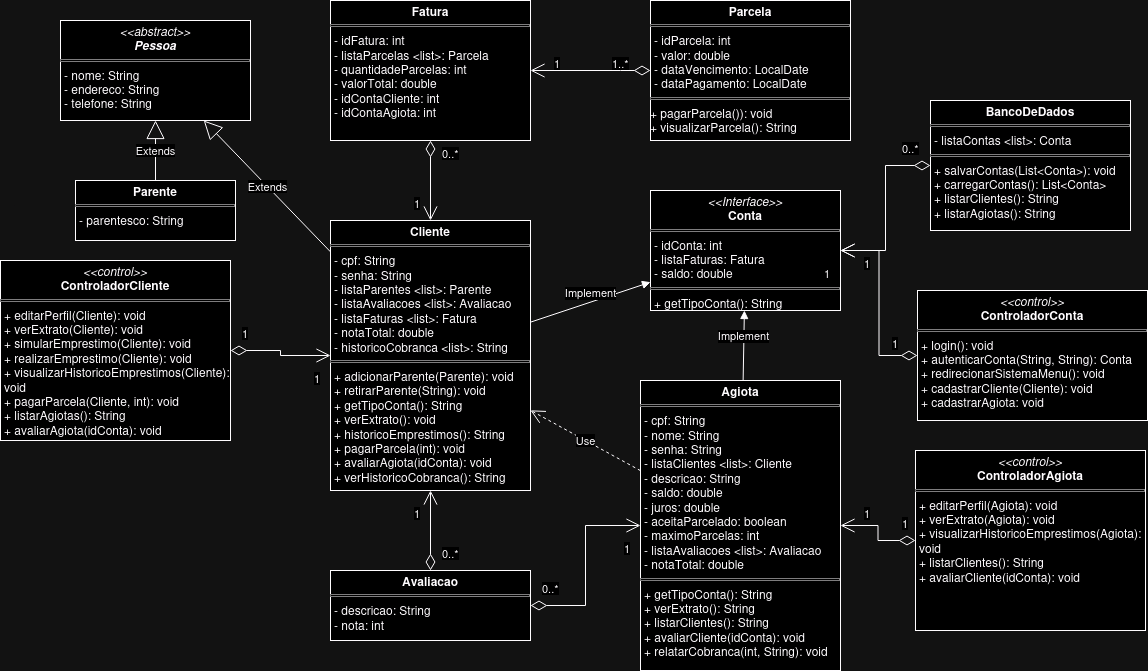

The diagram above was exported from draw.io. Its source (the exported page's mxGraphModel, read from the mxfile embedded in the PNG):
<mxGraphModel dx="1707" dy="1581" grid="1" gridSize="10" guides="1" tooltips="1" connect="1" arrows="1" fold="1" page="1" pageScale="1" pageWidth="827" pageHeight="1169" math="0" shadow="0">
  <root>
    <mxCell id="0" />
    <mxCell id="1" parent="0" />
    <mxCell id="ElCCOD3k_z0msa3gvorV-9" value="&lt;p style=&quot;margin:0px;margin-top:4px;text-align:center;&quot;&gt;&lt;i&gt;&amp;lt;&amp;lt;abstract&amp;gt;&amp;gt;&lt;/i&gt;&lt;br&gt;&lt;b&gt;&lt;i&gt;Pessoa&lt;/i&gt;&lt;/b&gt;&lt;/p&gt;&lt;hr size=&quot;1&quot; style=&quot;border-style:solid;&quot;&gt;&lt;p style=&quot;margin:0px;margin-left:4px;&quot;&gt;- nome: String&lt;br&gt;- endereco: String&lt;/p&gt;&lt;p style=&quot;margin:0px;margin-left:4px;&quot;&gt;- telefone: String&lt;/p&gt;" style="verticalAlign=top;align=left;overflow=fill;html=1;strokeColor=default;" parent="1" vertex="1">
      <mxGeometry x="-30" y="-160" width="190" height="100" as="geometry" />
    </mxCell>
    <mxCell id="ElCCOD3k_z0msa3gvorV-21" value="&lt;p style=&quot;margin:0px;margin-top:4px;text-align:center;&quot;&gt;&lt;b&gt;Parente&lt;/b&gt;&lt;/p&gt;&lt;hr size=&quot;1&quot; style=&quot;border-style:solid;&quot;&gt;&lt;p style=&quot;margin:0px;margin-left:4px;&quot;&gt;- parentesco: String&lt;br&gt;&lt;/p&gt;&lt;p style=&quot;margin:0px;margin-left:4px;&quot;&gt;&lt;br&gt;&lt;/p&gt;" style="verticalAlign=top;align=left;overflow=fill;html=1;whiteSpace=wrap;" parent="1" vertex="1">
      <mxGeometry x="-15" width="160" height="60" as="geometry" />
    </mxCell>
    <mxCell id="ElCCOD3k_z0msa3gvorV-24" value="&lt;p style=&quot;margin:0px;margin-top:4px;text-align:center;&quot;&gt;&lt;i&gt;&amp;lt;&amp;lt;Interface&amp;gt;&amp;gt;&lt;/i&gt;&lt;br&gt;&lt;b&gt;Conta&lt;/b&gt;&lt;/p&gt;&lt;hr size=&quot;1&quot; style=&quot;border-style:solid;&quot;&gt;&lt;p style=&quot;margin:0px;margin-left:4px;&quot;&gt;- idConta: int&lt;br&gt;&lt;/p&gt;&lt;p style=&quot;margin:0px;margin-left:4px;&quot;&gt;- listaFaturas: Fatura&lt;br&gt;- saldo: double&lt;br&gt;&lt;/p&gt;&lt;hr size=&quot;1&quot; style=&quot;border-style:solid;&quot;&gt;&lt;p style=&quot;margin:0px;margin-left:4px;&quot;&gt;+ getTipoConta(): String&lt;/p&gt;" style="verticalAlign=top;align=left;overflow=fill;html=1;whiteSpace=wrap;" parent="1" vertex="1">
      <mxGeometry x="560" y="10" width="190" height="120" as="geometry" />
    </mxCell>
    <mxCell id="ElCCOD3k_z0msa3gvorV-25" value="&lt;p style=&quot;margin:0px;margin-top:4px;text-align:center;&quot;&gt;&lt;b&gt;Cliente&lt;/b&gt;&lt;/p&gt;&lt;hr size=&quot;1&quot; style=&quot;border-style:solid;&quot;&gt;&lt;p style=&quot;margin:0px;margin-left:4px;&quot;&gt;- cpf: String&lt;/p&gt;&lt;p style=&quot;margin:0px;margin-left:4px;&quot;&gt;- senha: String&lt;/p&gt;&lt;p style=&quot;margin:0px;margin-left:4px;&quot;&gt;- listaParentes &amp;lt;list&amp;gt;: Parente&lt;/p&gt;&lt;p style=&quot;margin:0px;margin-left:4px;&quot;&gt;- listaAvaliacoes &amp;lt;list&amp;gt;: Avaliacao&lt;/p&gt;&lt;p style=&quot;margin:0px;margin-left:4px;&quot;&gt;- listaFaturas &amp;lt;list&amp;gt;: Fatura&lt;br&gt;&lt;/p&gt;&lt;p style=&quot;margin:0px;margin-left:4px;&quot;&gt;- notaTotal: double&lt;/p&gt;&lt;p style=&quot;margin:0px;margin-left:4px;&quot;&gt;- historicoCobranca &amp;lt;list&amp;gt;: String&lt;br&gt;&lt;/p&gt;&lt;hr size=&quot;1&quot; style=&quot;border-style:solid;&quot;&gt;&lt;p style=&quot;margin:0px;margin-left:4px;&quot;&gt;+ adicionarParente(Parente): void&lt;/p&gt;&lt;p style=&quot;margin:0px;margin-left:4px;&quot;&gt;+ retirarParente(String): void&lt;/p&gt;&lt;p style=&quot;margin:0px;margin-left:4px;&quot;&gt;+ getTipoConta(): String&lt;/p&gt;&lt;p style=&quot;margin:0px;margin-left:4px;&quot;&gt;+ verExtrato(): void&lt;/p&gt;&lt;p style=&quot;margin:0px;margin-left:4px;&quot;&gt;+ historicoEmprestimos(): String&lt;/p&gt;&lt;p style=&quot;margin:0px;margin-left:4px;&quot;&gt;+ pagarParcela(int): void&lt;/p&gt;&lt;p style=&quot;margin:0px;margin-left:4px;&quot;&gt;+ avaliarAgiota(idConta): void&lt;/p&gt;&lt;p style=&quot;margin:0px;margin-left:4px;&quot;&gt;+ verHistoricoCobranca(): String&lt;/p&gt;" style="verticalAlign=top;align=left;overflow=fill;html=1;whiteSpace=wrap;" parent="1" vertex="1">
      <mxGeometry x="240" y="40" width="200" height="270" as="geometry" />
    </mxCell>
    <mxCell id="ElCCOD3k_z0msa3gvorV-26" value="&lt;p style=&quot;margin:0px;margin-top:4px;text-align:center;&quot;&gt;&lt;b&gt;Agiota&lt;/b&gt;&lt;/p&gt;&lt;hr size=&quot;1&quot; style=&quot;border-style:solid;&quot;&gt;&lt;p style=&quot;margin:0px;margin-left:4px;&quot;&gt;- cpf: String&lt;/p&gt;&lt;p style=&quot;margin:0px;margin-left:4px;&quot;&gt;- nome: String&lt;br&gt;&lt;/p&gt;&lt;p style=&quot;margin:0px;margin-left:4px;&quot;&gt;- senha: String&lt;/p&gt;&lt;p style=&quot;margin:0px;margin-left:4px;&quot;&gt;- listaClientes &amp;lt;list&amp;gt;: Cliente&lt;/p&gt;&lt;p style=&quot;margin:0px;margin-left:4px;&quot;&gt;- descricao: String&lt;/p&gt;&lt;p style=&quot;margin:0px;margin-left:4px;&quot;&gt;- saldo: double&lt;/p&gt;&lt;p style=&quot;margin:0px;margin-left:4px;&quot;&gt;- juros: double&lt;/p&gt;&lt;p style=&quot;margin:0px;margin-left:4px;&quot;&gt;- aceitaParcelado: boolean&lt;/p&gt;&lt;p style=&quot;margin:0px;margin-left:4px;&quot;&gt;- maximoParcelas: int&lt;br&gt;&lt;/p&gt;&lt;p style=&quot;margin:0px;margin-left:4px;&quot;&gt;- listaAvaliacoes &amp;lt;list&amp;gt;: Avaliacao&lt;/p&gt;&lt;p style=&quot;margin:0px;margin-left:4px;&quot;&gt;- notaTotal: double&lt;br&gt;&lt;/p&gt;&lt;hr size=&quot;1&quot; style=&quot;border-style:solid;&quot;&gt;&lt;p style=&quot;margin:0px;margin-left:4px;&quot;&gt;+ getTipoConta(): String&lt;/p&gt;&lt;p style=&quot;margin:0px;margin-left:4px;&quot;&gt;+ verExtrato(): String&lt;/p&gt;&lt;p style=&quot;margin:0px;margin-left:4px;&quot;&gt;+ listarClientes(): String&lt;/p&gt;&lt;p style=&quot;margin:0px;margin-left:4px;&quot;&gt;+ avaliarCliente(idConta): void&lt;/p&gt;&lt;p style=&quot;margin:0px;margin-left:4px;&quot;&gt;+ relatarCobranca(int, String): void&lt;br&gt;&lt;/p&gt;" style="verticalAlign=top;align=left;overflow=fill;html=1;whiteSpace=wrap;" parent="1" vertex="1">
      <mxGeometry x="550" y="200" width="200" height="290" as="geometry" />
    </mxCell>
    <mxCell id="ElCCOD3k_z0msa3gvorV-27" value="&lt;p style=&quot;margin:0px;margin-top:4px;text-align:center;&quot;&gt;&lt;b&gt;Parcela&lt;/b&gt;&lt;/p&gt;&lt;hr size=&quot;1&quot; style=&quot;border-style:solid;&quot;&gt;&lt;p style=&quot;margin:0px;margin-left:4px;&quot;&gt;- idParcela: int&lt;/p&gt;&lt;p style=&quot;margin:0px;margin-left:4px;&quot;&gt;- valor: double&lt;/p&gt;&lt;p style=&quot;margin:0px;margin-left:4px;&quot;&gt;- dataVencimento: LocalDate&lt;/p&gt;&lt;p style=&quot;margin:0px;margin-left:4px;&quot;&gt;- dataPagamento: LocalDate&lt;br&gt;&lt;/p&gt;&lt;hr size=&quot;1&quot; style=&quot;border-style:solid;&quot;&gt;&lt;div&gt;+ pagarParcela()): void&lt;/div&gt;&lt;div&gt;+ visualizarParcela(): String&lt;br&gt;&lt;/div&gt;" style="verticalAlign=top;align=left;overflow=fill;html=1;whiteSpace=wrap;" parent="1" vertex="1">
      <mxGeometry x="560" y="-180" width="200" height="140" as="geometry" />
    </mxCell>
    <mxCell id="ElCCOD3k_z0msa3gvorV-28" value="&lt;p style=&quot;margin:0px;margin-top:4px;text-align:center;&quot;&gt;&lt;b&gt;Fatura&lt;/b&gt;&lt;/p&gt;&lt;hr size=&quot;1&quot; style=&quot;border-style:solid;&quot;&gt;&lt;p style=&quot;margin:0px;margin-left:4px;&quot;&gt;- idFatura: int&lt;/p&gt;&lt;p style=&quot;margin:0px;margin-left:4px;&quot;&gt;- listaParcelas &amp;lt;list&amp;gt;: Parcela&lt;/p&gt;&lt;p style=&quot;margin:0px;margin-left:4px;&quot;&gt;- quantidadeParcelas: int&lt;/p&gt;&lt;p style=&quot;margin:0px;margin-left:4px;&quot;&gt;- valorTotal: double&lt;/p&gt;&lt;p style=&quot;margin:0px;margin-left:4px;&quot;&gt;- idContaCliente: int&lt;/p&gt;&lt;p style=&quot;margin:0px;margin-left:4px;&quot;&gt;- idContaAgiota: int&lt;/p&gt;" style="verticalAlign=top;align=left;overflow=fill;html=1;whiteSpace=wrap;" parent="1" vertex="1">
      <mxGeometry x="240" y="-180" width="200" height="140" as="geometry" />
    </mxCell>
    <mxCell id="ElCCOD3k_z0msa3gvorV-29" value="&lt;p style=&quot;margin:0px;margin-top:4px;text-align:center;&quot;&gt;&lt;b&gt;Avaliacao&lt;/b&gt;&lt;/p&gt;&lt;hr size=&quot;1&quot; style=&quot;border-style:solid;&quot;&gt;&lt;p style=&quot;margin:0px;margin-left:4px;&quot;&gt;- descricao: String&lt;/p&gt;&lt;p style=&quot;margin:0px;margin-left:4px;&quot;&gt;- nota: int&lt;br&gt;&lt;/p&gt;" style="verticalAlign=top;align=left;overflow=fill;html=1;whiteSpace=wrap;" parent="1" vertex="1">
      <mxGeometry x="240" y="390" width="200" height="70" as="geometry" />
    </mxCell>
    <mxCell id="ElCCOD3k_z0msa3gvorV-30" value="&lt;p style=&quot;margin:0px;margin-top:4px;text-align:center;&quot;&gt;&lt;i&gt;&amp;lt;&amp;lt;control&amp;gt;&amp;gt;&lt;/i&gt;&lt;br&gt;&lt;b&gt;ControladorConta&lt;/b&gt;&lt;/p&gt;&lt;hr size=&quot;1&quot; style=&quot;border-style:solid;&quot;&gt;&lt;p style=&quot;margin:0px;margin-left:4px;&quot;&gt;+ login(): void&lt;/p&gt;&lt;p style=&quot;margin:0px;margin-left:4px;&quot;&gt;+ autenticarConta(String, String): Conta&lt;/p&gt;&lt;p style=&quot;margin:0px;margin-left:4px;&quot;&gt;+ redirecionarSistemaMenu(): void&lt;/p&gt;&lt;p style=&quot;margin:0px;margin-left:4px;&quot;&gt;+ cadastrarCliente(Cliente): void&lt;/p&gt;&lt;p style=&quot;margin:0px;margin-left:4px;&quot;&gt;+ cadastrarAgiota: void&lt;br&gt;&lt;/p&gt;" style="verticalAlign=top;align=left;overflow=fill;html=1;whiteSpace=wrap;" parent="1" vertex="1">
      <mxGeometry x="827" y="110" width="230" height="130" as="geometry" />
    </mxCell>
    <mxCell id="ElCCOD3k_z0msa3gvorV-31" value="&lt;p style=&quot;margin:0px;margin-top:4px;text-align:center;&quot;&gt;&lt;i&gt;&amp;lt;&amp;lt;control&amp;gt;&amp;gt;&lt;/i&gt;&lt;br&gt;&lt;b&gt;ControladorCliente&lt;/b&gt;&lt;/p&gt;&lt;hr size=&quot;1&quot; style=&quot;border-style:solid;&quot;&gt;&lt;p style=&quot;margin:0px;margin-left:4px;&quot;&gt;+ editarPerfil(Cliente): void&lt;/p&gt;&lt;p style=&quot;margin:0px;margin-left:4px;&quot;&gt;+ verExtrato(Cliente): void&lt;/p&gt;&lt;p style=&quot;margin:0px;margin-left:4px;&quot;&gt;+ simularEmprestimo(Cliente): void&lt;/p&gt;&lt;p style=&quot;margin:0px;margin-left:4px;&quot;&gt;+ realizarEmprestimo(Cliente): void&lt;/p&gt;&lt;p style=&quot;margin:0px;margin-left:4px;&quot;&gt;+ visualizarHistoricoEmprestimos(Cliente): void&lt;/p&gt;&lt;p style=&quot;margin:0px;margin-left:4px;&quot;&gt;+ pagarParcela(Cliente, int): void&lt;/p&gt;&lt;p style=&quot;margin:0px;margin-left:4px;&quot;&gt;+ listarAgiotas(): String&lt;br&gt;&lt;/p&gt;&lt;p style=&quot;margin:0px;margin-left:4px;&quot;&gt;+ avaliarAgiota(idConta): void&lt;br&gt;&lt;/p&gt;" style="verticalAlign=top;align=left;overflow=fill;html=1;whiteSpace=wrap;" parent="1" vertex="1">
      <mxGeometry x="-90" y="80" width="230" height="180" as="geometry" />
    </mxCell>
    <mxCell id="ElCCOD3k_z0msa3gvorV-36" value="&lt;p style=&quot;margin:0px;margin-top:4px;text-align:center;&quot;&gt;&lt;b&gt;BancoDeDados&lt;/b&gt;&lt;/p&gt;&lt;hr size=&quot;1&quot; style=&quot;border-style:solid;&quot;&gt;&lt;p style=&quot;margin:0px;margin-left:4px;&quot;&gt;- listaContas &amp;lt;list&amp;gt;: Conta&lt;br&gt;&lt;/p&gt;&lt;hr size=&quot;1&quot; style=&quot;border-style:solid;&quot;&gt;&lt;p style=&quot;margin:0px;margin-left:4px;&quot;&gt;+ salvarContas(List&amp;lt;Conta&amp;gt;): void&lt;/p&gt;&lt;p style=&quot;margin:0px;margin-left:4px;&quot;&gt;+ carregarContas(): List&amp;lt;Conta&amp;gt;&lt;/p&gt;&lt;p style=&quot;margin:0px;margin-left:4px;&quot;&gt;+ listarClientes(): String&lt;/p&gt;&lt;p style=&quot;margin:0px;margin-left:4px;&quot;&gt;+ listarAgiotas(): String&lt;br&gt;&lt;/p&gt;&lt;p style=&quot;margin:0px;margin-left:4px;&quot;&gt;&lt;/p&gt;" style="verticalAlign=top;align=left;overflow=fill;html=1;whiteSpace=wrap;" parent="1" vertex="1">
      <mxGeometry x="840" y="-80" width="200" height="130" as="geometry" />
    </mxCell>
    <mxCell id="ElCCOD3k_z0msa3gvorV-37" value="&lt;p style=&quot;margin:0px;margin-top:4px;text-align:center;&quot;&gt;&lt;i&gt;&amp;lt;&amp;lt;control&amp;gt;&amp;gt;&lt;/i&gt;&lt;br&gt;&lt;b&gt;ControladorAgiota&lt;/b&gt;&lt;/p&gt;&lt;hr size=&quot;1&quot; style=&quot;border-style:solid;&quot;&gt;&lt;p style=&quot;margin:0px;margin-left:4px;&quot;&gt;+ editarPerfil(Agiota): void&lt;/p&gt;&lt;p style=&quot;margin:0px;margin-left:4px;&quot;&gt;+ verExtrato(Agiota): void&lt;/p&gt;&lt;p style=&quot;margin:0px;margin-left:4px;&quot;&gt;+ visualizarHistoricoEmprestimos(Agiota): void&lt;/p&gt;&lt;p style=&quot;margin:0px;margin-left:4px;&quot;&gt;+ listarClientes(): String&lt;br&gt;&lt;/p&gt;&lt;p style=&quot;margin:0px;margin-left:4px;&quot;&gt;+ avaliarCliente(idConta): void&lt;br&gt;&lt;/p&gt;" style="verticalAlign=top;align=left;overflow=fill;html=1;whiteSpace=wrap;" parent="1" vertex="1">
      <mxGeometry x="825" y="270" width="230" height="180" as="geometry" />
    </mxCell>
    <mxCell id="pmDJ4Jt38gVGMVGfzdzW-3" value="Extends" style="endArrow=block;endSize=16;endFill=0;html=1;rounded=0;" edge="1" parent="1" source="ElCCOD3k_z0msa3gvorV-21" target="ElCCOD3k_z0msa3gvorV-9">
      <mxGeometry width="160" relative="1" as="geometry">
        <mxPoint x="270" y="160" as="sourcePoint" />
        <mxPoint x="430" y="160" as="targetPoint" />
      </mxGeometry>
    </mxCell>
    <mxCell id="pmDJ4Jt38gVGMVGfzdzW-4" value="Extends" style="endArrow=block;endSize=16;endFill=0;html=1;rounded=0;" edge="1" parent="1" source="ElCCOD3k_z0msa3gvorV-25" target="ElCCOD3k_z0msa3gvorV-9">
      <mxGeometry width="160" relative="1" as="geometry">
        <mxPoint x="270" y="160" as="sourcePoint" />
        <mxPoint x="430" y="160" as="targetPoint" />
      </mxGeometry>
    </mxCell>
    <mxCell id="pmDJ4Jt38gVGMVGfzdzW-5" value="Implement" style="html=1;verticalAlign=bottom;endArrow=block;curved=0;rounded=0;" edge="1" parent="1" source="ElCCOD3k_z0msa3gvorV-25" target="ElCCOD3k_z0msa3gvorV-24">
      <mxGeometry width="80" relative="1" as="geometry">
        <mxPoint x="310" y="160" as="sourcePoint" />
        <mxPoint x="390" y="160" as="targetPoint" />
      </mxGeometry>
    </mxCell>
    <mxCell id="pmDJ4Jt38gVGMVGfzdzW-6" value="Implement" style="html=1;verticalAlign=bottom;endArrow=block;curved=0;rounded=0;" edge="1" parent="1" source="ElCCOD3k_z0msa3gvorV-26" target="ElCCOD3k_z0msa3gvorV-24">
      <mxGeometry width="80" relative="1" as="geometry">
        <mxPoint x="310" y="160" as="sourcePoint" />
        <mxPoint x="390" y="160" as="targetPoint" />
      </mxGeometry>
    </mxCell>
    <mxCell id="pmDJ4Jt38gVGMVGfzdzW-10" value="" style="endArrow=open;html=1;endSize=12;startArrow=diamondThin;startSize=14;startFill=0;edgeStyle=orthogonalEdgeStyle;rounded=0;" edge="1" parent="1" source="ElCCOD3k_z0msa3gvorV-27" target="ElCCOD3k_z0msa3gvorV-28">
      <mxGeometry relative="1" as="geometry">
        <mxPoint x="310" y="-20" as="sourcePoint" />
        <mxPoint x="470" y="-20" as="targetPoint" />
        <Array as="points">
          <mxPoint x="530" y="-110" />
          <mxPoint x="530" y="-110" />
        </Array>
      </mxGeometry>
    </mxCell>
    <mxCell id="pmDJ4Jt38gVGMVGfzdzW-11" value="1..*" style="edgeLabel;resizable=0;html=1;align=left;verticalAlign=top;" connectable="0" vertex="1" parent="pmDJ4Jt38gVGMVGfzdzW-10">
      <mxGeometry x="-1" relative="1" as="geometry">
        <mxPoint x="-40" y="-20" as="offset" />
      </mxGeometry>
    </mxCell>
    <mxCell id="pmDJ4Jt38gVGMVGfzdzW-12" value="1" style="edgeLabel;resizable=0;html=1;align=right;verticalAlign=top;" connectable="0" vertex="1" parent="pmDJ4Jt38gVGMVGfzdzW-10">
      <mxGeometry x="1" relative="1" as="geometry">
        <mxPoint x="30" y="-20" as="offset" />
      </mxGeometry>
    </mxCell>
    <mxCell id="pmDJ4Jt38gVGMVGfzdzW-13" value="" style="endArrow=open;html=1;endSize=12;startArrow=diamondThin;startSize=14;startFill=0;edgeStyle=orthogonalEdgeStyle;rounded=0;" edge="1" parent="1" source="ElCCOD3k_z0msa3gvorV-28" target="ElCCOD3k_z0msa3gvorV-25">
      <mxGeometry relative="1" as="geometry">
        <mxPoint x="310" y="10" as="sourcePoint" />
        <mxPoint x="470" y="10" as="targetPoint" />
      </mxGeometry>
    </mxCell>
    <mxCell id="pmDJ4Jt38gVGMVGfzdzW-14" value="0..*" style="edgeLabel;resizable=0;html=1;align=left;verticalAlign=top;" connectable="0" vertex="1" parent="pmDJ4Jt38gVGMVGfzdzW-13">
      <mxGeometry x="-1" relative="1" as="geometry">
        <mxPoint x="10" as="offset" />
      </mxGeometry>
    </mxCell>
    <mxCell id="pmDJ4Jt38gVGMVGfzdzW-15" value="1" style="edgeLabel;resizable=0;html=1;align=right;verticalAlign=top;" connectable="0" vertex="1" parent="pmDJ4Jt38gVGMVGfzdzW-13">
      <mxGeometry x="1" relative="1" as="geometry">
        <mxPoint x="-10" y="-30" as="offset" />
      </mxGeometry>
    </mxCell>
    <mxCell id="pmDJ4Jt38gVGMVGfzdzW-16" value="" style="endArrow=open;html=1;endSize=12;startArrow=diamondThin;startSize=14;startFill=0;edgeStyle=orthogonalEdgeStyle;rounded=0;" edge="1" parent="1" source="ElCCOD3k_z0msa3gvorV-29" target="ElCCOD3k_z0msa3gvorV-25">
      <mxGeometry relative="1" as="geometry">
        <mxPoint x="310" y="280" as="sourcePoint" />
        <mxPoint x="470" y="280" as="targetPoint" />
      </mxGeometry>
    </mxCell>
    <mxCell id="pmDJ4Jt38gVGMVGfzdzW-17" value="0..*" style="edgeLabel;resizable=0;html=1;align=left;verticalAlign=top;" connectable="0" vertex="1" parent="pmDJ4Jt38gVGMVGfzdzW-16">
      <mxGeometry x="-1" relative="1" as="geometry">
        <mxPoint x="10" y="-30" as="offset" />
      </mxGeometry>
    </mxCell>
    <mxCell id="pmDJ4Jt38gVGMVGfzdzW-18" value="1" style="edgeLabel;resizable=0;html=1;align=right;verticalAlign=top;" connectable="0" vertex="1" parent="pmDJ4Jt38gVGMVGfzdzW-16">
      <mxGeometry x="1" relative="1" as="geometry">
        <mxPoint x="-10" y="10" as="offset" />
      </mxGeometry>
    </mxCell>
    <mxCell id="pmDJ4Jt38gVGMVGfzdzW-19" value="" style="endArrow=open;html=1;endSize=12;startArrow=diamondThin;startSize=14;startFill=0;edgeStyle=orthogonalEdgeStyle;rounded=0;" edge="1" parent="1" source="ElCCOD3k_z0msa3gvorV-29" target="ElCCOD3k_z0msa3gvorV-26">
      <mxGeometry relative="1" as="geometry">
        <mxPoint x="490" y="390" as="sourcePoint" />
        <mxPoint x="490" y="300" as="targetPoint" />
      </mxGeometry>
    </mxCell>
    <mxCell id="pmDJ4Jt38gVGMVGfzdzW-20" value="0..*" style="edgeLabel;resizable=0;html=1;align=left;verticalAlign=top;" connectable="0" vertex="1" parent="pmDJ4Jt38gVGMVGfzdzW-19">
      <mxGeometry x="-1" relative="1" as="geometry">
        <mxPoint x="10" y="-30" as="offset" />
      </mxGeometry>
    </mxCell>
    <mxCell id="pmDJ4Jt38gVGMVGfzdzW-21" value="1" style="edgeLabel;resizable=0;html=1;align=right;verticalAlign=top;" connectable="0" vertex="1" parent="pmDJ4Jt38gVGMVGfzdzW-19">
      <mxGeometry x="1" relative="1" as="geometry">
        <mxPoint x="-10" y="10" as="offset" />
      </mxGeometry>
    </mxCell>
    <mxCell id="pmDJ4Jt38gVGMVGfzdzW-22" value="" style="endArrow=open;html=1;endSize=12;startArrow=diamondThin;startSize=14;startFill=0;edgeStyle=orthogonalEdgeStyle;rounded=0;" edge="1" parent="1" source="ElCCOD3k_z0msa3gvorV-36" target="ElCCOD3k_z0msa3gvorV-24">
      <mxGeometry relative="1" as="geometry">
        <mxPoint x="790" y="249.5" as="sourcePoint" />
        <mxPoint x="900" y="169.5" as="targetPoint" />
      </mxGeometry>
    </mxCell>
    <mxCell id="pmDJ4Jt38gVGMVGfzdzW-23" value="0..*" style="edgeLabel;resizable=0;html=1;align=left;verticalAlign=top;" connectable="0" vertex="1" parent="pmDJ4Jt38gVGMVGfzdzW-22">
      <mxGeometry x="-1" relative="1" as="geometry">
        <mxPoint x="-30" y="-30" as="offset" />
      </mxGeometry>
    </mxCell>
    <mxCell id="pmDJ4Jt38gVGMVGfzdzW-24" value="1" style="edgeLabel;resizable=0;html=1;align=right;verticalAlign=top;" connectable="0" vertex="1" parent="pmDJ4Jt38gVGMVGfzdzW-22">
      <mxGeometry x="1" relative="1" as="geometry">
        <mxPoint x="30" as="offset" />
      </mxGeometry>
    </mxCell>
    <mxCell id="pmDJ4Jt38gVGMVGfzdzW-25" value="" style="endArrow=open;html=1;endSize=12;startArrow=diamondThin;startSize=14;startFill=0;edgeStyle=orthogonalEdgeStyle;rounded=0;" edge="1" parent="1" source="ElCCOD3k_z0msa3gvorV-31" target="ElCCOD3k_z0msa3gvorV-25">
      <mxGeometry relative="1" as="geometry">
        <mxPoint x="180" y="230" as="sourcePoint" />
        <mxPoint x="180" y="140" as="targetPoint" />
      </mxGeometry>
    </mxCell>
    <mxCell id="pmDJ4Jt38gVGMVGfzdzW-26" value="1" style="edgeLabel;resizable=0;html=1;align=left;verticalAlign=top;" connectable="0" vertex="1" parent="pmDJ4Jt38gVGMVGfzdzW-25">
      <mxGeometry x="-1" relative="1" as="geometry">
        <mxPoint x="10" y="-30" as="offset" />
      </mxGeometry>
    </mxCell>
    <mxCell id="pmDJ4Jt38gVGMVGfzdzW-27" value="1" style="edgeLabel;resizable=0;html=1;align=right;verticalAlign=top;" connectable="0" vertex="1" parent="pmDJ4Jt38gVGMVGfzdzW-25">
      <mxGeometry x="1" relative="1" as="geometry">
        <mxPoint x="-10" y="10" as="offset" />
      </mxGeometry>
    </mxCell>
    <mxCell id="pmDJ4Jt38gVGMVGfzdzW-28" value="" style="endArrow=open;html=1;endSize=12;startArrow=diamondThin;startSize=14;startFill=0;edgeStyle=orthogonalEdgeStyle;rounded=0;" edge="1" parent="1" source="ElCCOD3k_z0msa3gvorV-30" target="ElCCOD3k_z0msa3gvorV-24">
      <mxGeometry relative="1" as="geometry">
        <mxPoint x="760" y="160" as="sourcePoint" />
        <mxPoint x="860" y="160" as="targetPoint" />
      </mxGeometry>
    </mxCell>
    <mxCell id="pmDJ4Jt38gVGMVGfzdzW-29" value="1" style="edgeLabel;resizable=0;html=1;align=left;verticalAlign=top;" connectable="0" vertex="1" parent="pmDJ4Jt38gVGMVGfzdzW-28">
      <mxGeometry x="-1" relative="1" as="geometry">
        <mxPoint x="-27" y="-25" as="offset" />
      </mxGeometry>
    </mxCell>
    <mxCell id="pmDJ4Jt38gVGMVGfzdzW-30" value="1" style="edgeLabel;resizable=0;html=1;align=right;verticalAlign=top;" connectable="0" vertex="1" parent="pmDJ4Jt38gVGMVGfzdzW-28">
      <mxGeometry x="1" relative="1" as="geometry">
        <mxPoint x="-10" y="10" as="offset" />
      </mxGeometry>
    </mxCell>
    <mxCell id="pmDJ4Jt38gVGMVGfzdzW-31" value="" style="endArrow=open;html=1;endSize=12;startArrow=diamondThin;startSize=14;startFill=0;edgeStyle=orthogonalEdgeStyle;rounded=0;" edge="1" parent="1" source="ElCCOD3k_z0msa3gvorV-37" target="ElCCOD3k_z0msa3gvorV-26">
      <mxGeometry relative="1" as="geometry">
        <mxPoint x="847" y="315" as="sourcePoint" />
        <mxPoint x="770" y="210" as="targetPoint" />
      </mxGeometry>
    </mxCell>
    <mxCell id="pmDJ4Jt38gVGMVGfzdzW-32" value="1" style="edgeLabel;resizable=0;html=1;align=left;verticalAlign=top;" connectable="0" vertex="1" parent="pmDJ4Jt38gVGMVGfzdzW-31">
      <mxGeometry x="-1" relative="1" as="geometry">
        <mxPoint x="-15" y="-30" as="offset" />
      </mxGeometry>
    </mxCell>
    <mxCell id="pmDJ4Jt38gVGMVGfzdzW-33" value="1" style="edgeLabel;resizable=0;html=1;align=right;verticalAlign=top;" connectable="0" vertex="1" parent="pmDJ4Jt38gVGMVGfzdzW-31">
      <mxGeometry x="1" relative="1" as="geometry">
        <mxPoint x="30" y="-25" as="offset" />
      </mxGeometry>
    </mxCell>
    <mxCell id="pmDJ4Jt38gVGMVGfzdzW-34" value="Use" style="endArrow=open;endSize=12;dashed=1;html=1;rounded=0;" edge="1" parent="1" source="ElCCOD3k_z0msa3gvorV-26" target="ElCCOD3k_z0msa3gvorV-25">
      <mxGeometry width="160" relative="1" as="geometry">
        <mxPoint x="440" y="280" as="sourcePoint" />
        <mxPoint x="600" y="280" as="targetPoint" />
      </mxGeometry>
    </mxCell>
  </root>
</mxGraphModel>